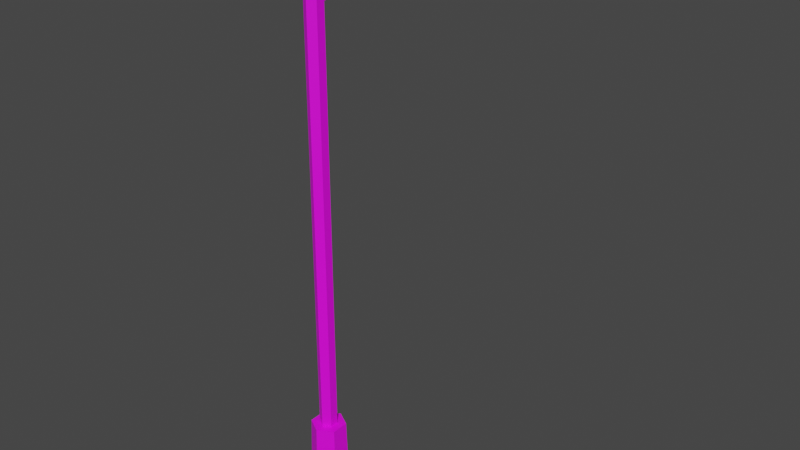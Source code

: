 # Source: StreetLamp.blend  (saved by Blender 2.82.7; exported with 4.5.12 LTS)
import bpy
from mathutils import Matrix  # noqa: F401  (used for matrix-valued properties, if any)

bpy.ops.wm.read_factory_settings(use_empty=True)
scene = bpy.context.scene
scene.name = 'Scene'

# ---- images (referenced by path relative to the original .blend; pixels are not part of the script)
import os
ASSET_DIR = os.environ.get("B2B_ASSET_DIR", "")  # directory of the original .blend (textures are referenced by path, not embedded)
HERE = os.path.dirname(os.path.abspath(__file__))  # packed textures are extracted next to this script under _unpacked/

def load_image(name, relpath, width, height, colorspace="sRGB"):
    """Load a texture the original file referenced (path relative to the .blend, or extracted next to this script)."""
    p = next((c for c in (os.path.join(HERE, relpath), os.path.join(ASSET_DIR, relpath)) if relpath and os.path.exists(c)), "")
    if p:
        img = bpy.data.images.load(p, check_existing=True)
        img.name = name
    else:  # same state as the original file: an image datablock whose file is absent (Cycles renders it pink)
        img = bpy.data.images.new(name, width, height)
        img.source = "FILE"
        img.filepath = "//" + (relpath or name)
    img.colorspace_settings.name = colorspace
    return img
img_streetlamp_texture_png = load_image('StreetLamp_Texture.png', 'StreetLamp_Texture.png', 1024, 1024, 'sRGB')

# ---- materials (node trees are filled in below, after node groups)
mat_streetlamp = bpy.data.materials.new('StreetLamp')
mat_streetlamp.use_transparent_shadow = False

# ---- material node trees
mat_streetlamp.use_nodes = True; mat_streetlamp.node_tree.nodes.clear()
_N = mat_streetlamp.node_tree.nodes; _L = mat_streetlamp.node_tree.links
n0 = _N.new('ShaderNodeOutputMaterial'); n0.name = 'Material Output'; n0.location = (300, 300)
n1 = _N.new('ShaderNodeBsdfPrincipled'); n1.name = 'Principled BSDF'; n1.location = (10, 300)
n1.distribution = 'GGX'
n1.subsurface_method = 'BURLEY'
n1.inputs[3].default_value = 1.45
n1.inputs[27].default_value = (0.0, 0.0, 0.0, 1.0)
n1.inputs[28].default_value = 1.0
n2 = _N.new('ShaderNodeTexImage'); n2.name = 'Image Texture'; n2.location = (-280, 280)
n2.image = img_streetlamp_texture_png
n2.interpolation = 'Closest'
_L.new(n1.outputs[0], n0.inputs[0])
_L.new(n2.outputs[0], n1.inputs[0])
n0.is_active_output = True

# ---- world
world_world = bpy.data.worlds.new('World'); scene.world = world_world
world_world.use_nodes = True; world_world.node_tree.nodes.clear()
_N = world_world.node_tree.nodes; _L = world_world.node_tree.links
n0 = _N.new('ShaderNodeOutputWorld'); n0.name = 'World Output'; n0.location = (300, 300)
n1 = _N.new('ShaderNodeBackground'); n1.name = 'Background'; n1.location = (10, 300)
n1.inputs[0].default_value = (0.05088, 0.05088, 0.05088, 1.0)
_L.new(n1.outputs[0], n0.inputs[0])
n0.is_active_output = True
world_world.color = (0.05088, 0.05088, 0.05088)
world_world.use_sun_shadow = False
world_world.sun_shadow_jitter_overblur = 0.0

# ---- meshes
me_cylinder = bpy.data.meshes.new('Cylinder')
me_cylinder.from_pydata([(-2.44e-10, 0.1192, 0.0), (-6.815e-10, 0.09888, 0.7585), (0.1032, 0.0596, 0.0), (0.08563, 0.04944, 0.7585), (0.1032, -0.0596, 0.0), (0.08563, -0.04944, 0.7585), (-1.067e-08, -0.1192, 0.0), (-9.326e-09, -0.09888, 0.7585), (-0.1032, -0.0596, 0.0), (-0.08563, -0.04944, 0.7585), (-0.1032, 0.0596, 0.0), (-0.08563, 0.04944, 0.7585), (0.0, 0.05, 0.7585), (0.0, 0.05, 3.498), (0.0433, 0.025, 0.7585), (0.0433, 0.025, 3.498), (0.0433, -0.025, 0.7585), (0.0433, -0.025, 3.498), (-4.371e-09, -0.05, 0.7585), (-4.371e-09, -0.05, 3.498), (-0.0433, -0.025, 0.7585), (-0.0433, -0.025, 3.498), (-0.0433, 0.025, 0.7585), (-0.0433, 0.025, 3.498), (0.0, 0.001806, 3.203), (-1.573e-07, 0.7764, 3.476), (-4.464e-11, 0.9836, 3.478), (-4.464e-11, -0.01324, 3.478), (0.03713, 0.9836, 3.457), (0.03713, -0.01324, 3.457), (0.03713, 0.9836, 3.414), (0.03713, -0.01324, 3.414), (-3.793e-09, 0.9836, 3.392), (-3.793e-09, -0.01324, 3.392), (-0.03713, 0.9836, 3.414), (-0.03713, -0.01324, 3.414), (-0.03713, 0.9836, 3.457), (-0.03713, -0.01324, 3.457), (0.03464, 0.7831, 3.457), (0.03464, 0.008454, 3.184), (0.03464, 0.7964, 3.419), (0.03464, 0.02175, 3.146), (-1.608e-07, 0.803, 3.4), (-3.497e-09, 0.0284, 3.127), (-0.03464, 0.7964, 3.419), (-0.03464, 0.02175, 3.146), (-0.03464, 0.7831, 3.457), (-0.03464, 0.008454, 3.184), (-0.1166, 0.896, 3.378), (-0.1046, 0.9201, 3.495), (-0.1166, 1.362, 3.378), (-0.1046, 1.338, 3.495), (0.1166, 0.896, 3.378), (0.1046, 0.9201, 3.495), (0.1166, 1.362, 3.378), (0.1046, 1.338, 3.495)], [], [(0, 1, 3, 2), (2, 3, 5, 4), (4, 5, 7, 6), (6, 7, 9, 8), (3, 1, 11, 9, 7, 5), (8, 9, 11, 10), (10, 11, 1, 0), (0, 2, 4, 6, 8, 10), (12, 13, 15, 14), (14, 15, 17, 16), (16, 17, 19, 18), (18, 19, 21, 20), (15, 13, 23, 21, 19, 17), (20, 21, 23, 22), (22, 23, 13, 12), (44, 45, 47, 46), (26, 27, 29, 28), (42, 43, 45, 44), (28, 29, 31, 30), (40, 41, 43, 42), (30, 31, 33, 32), (38, 39, 41, 40), (32, 33, 35, 34), (25, 24, 39, 38), (34, 35, 37, 36), (46, 47, 24, 25), (36, 37, 27, 26), (48, 49, 51, 50), (50, 51, 55, 54), (54, 55, 53, 52), (52, 53, 49, 48), (50, 54, 52, 48), (55, 51, 49, 53)])
_uv = me_cylinder.uv_layers.new(name='UVMap')
_uv.uv.foreach_set('vector', [0.4003, 0.5895, 0.3825, 0.8677, 0.2094, 0.8677, 0.1916, 0.5895, 0.4615, 0.5895, 0.4437, 0.8677, 0.2706, 0.8677, 0.2528, 0.5895, 0.5227, 0.5895, 0.5049, 0.8677, 0.3318, 0.8677, 0.314, 0.5895, 0.4003, 0.5895, 0.3825, 0.8677, 0.2094, 0.8677, 0.1916, 0.5895, 0.06889, 0.6991, 0.06889, 0.6629, 0.2188, 0.6448, 0.3686, 0.6629, 0.3686, 0.6991, 0.2188, 0.7173, 0.4615, 0.5895, 0.4437, 0.8677, 0.2706, 0.8677, 0.2528, 0.5895, 0.5227, 0.5895, 0.5049, 0.8677, 0.3318, 0.8677, 0.314, 0.5895, 0.75, 0.49, 0.9578, 0.37, 0.9578, 0.13, 0.75, 0.01, 0.5422, 0.13, 0.5422, 0.37, 0.04826, 1.0, 0.04825, 2.952e-05, 0.1354, 2.952e-05, 0.1354, 1.0, 0.007442, 1.0, 0.007435, 2.952e-05, 0.0946, 2.952e-05, 0.0946, 1.0, 0.08908, 1.0, 0.08907, 2.952e-05, 0.1762, 2.952e-05, 0.1762, 1.0, 0.007442, 1.0, 0.007435, 2.952e-05, 0.0946, 2.952e-05, 0.0946, 1.0, 0.2242, 0.6891, 0.3007, 0.6799, 0.3772, 0.6891, 0.3772, 0.7077, 0.3007, 0.7169, 0.2242, 0.7077, 0.1354, 1.0, 0.1354, 2.952e-05, 0.04825, 2.952e-05, 0.04826, 1.0, 0.1762, 1.0, 0.1762, 2.952e-05, 0.08907, 2.952e-05, 0.08908, 1.0, 0.1268, 0.3009, 0.1268, 1.451e-05, 0.05685, 1.451e-05, 0.05685, 0.3009, 0.09513, 0.3654, 0.09513, 1.657e-05, 0.1702, 1.656e-05, 0.1702, 0.3654, 0.1676, 1.451e-05, 0.1676, 0.3009, 0.09767, 0.3009, 0.09766, 1.451e-05, 0.1294, 0.3654, 0.1294, 1.657e-05, 0.05431, 1.656e-05, 0.05431, 0.3654, 0.01603, 0.3009, 0.01603, 1.451e-05, 0.08601, 1.451e-05, 0.08601, 0.3009, 0.01349, 0.3654, 0.0135, 1.657e-05, 0.08855, 1.656e-05, 0.08855, 0.3654, 0.05685, 0.3009, 0.05685, 1.451e-05, 0.1268, 1.451e-05, 0.1268, 0.3009, 0.09513, 0.3654, 0.09513, 1.657e-05, 0.1702, 1.656e-05, 0.1702, 0.3654, 0.09766, 0.3009, 0.09767, 1.455e-05, 0.1676, 1.451e-05, 0.1676, 0.3009, 0.05431, 0.3654, 0.05431, 1.656e-05, 0.1294, 1.657e-05, 0.1294, 0.3654, 0.08601, 1.451e-05, 0.08601, 0.3009, 0.01603, 0.3009, 0.01603, 1.459e-05, 0.01349, 0.3654, 0.0135, 1.657e-05, 0.08855, 1.656e-05, 0.08855, 0.3654, 0.1841, 0.8695, 0.2261, 0.9125, 0.9576, 0.9125, 0.9996, 0.8695, 0.7959, 0.8692, 0.7748, 0.9129, 0.4088, 0.9129, 0.3878, 0.8692, 0.1841, 0.8695, 0.2261, 0.9125, 0.9576, 0.9125, 0.9996, 0.8695, 0.3878, 0.8692, 0.4088, 0.9129, 0.7748, 0.9129, 0.7959, 0.8692, 0.1842, 0.9999, 0.1842, 0.9146, 0.9995, 0.9146, 0.9995, 0.9999, 0.9575, 0.919, 0.9575, 0.9956, 0.2262, 0.9956, 0.2262, 0.919])
me_cylinder.materials.append(mat_streetlamp)
me_cylinder.use_remesh_fix_poles = True
me_cylinder.use_remesh_preserve_attributes = False
me_cylinder.use_mirror_vertex_groups = False
me_cylinder.update()

# ---- objects
ob_streetlamp = bpy.data.objects.new('StreetLamp', me_cylinder)

# ---- transforms, parenting, visibility, modifiers, constraints
ob_streetlamp.location = (0.0, 0.0, 0.0)
ob_streetlamp.lineart.crease_threshold = 0.0

# ---- collection membership
scene.collection.objects.link(ob_streetlamp)

# ---- scene / render settings (as saved in the file)
scene.frame_start = 1; scene.frame_end = 250; scene.frame_set(1)
scene.render.engine = 'BLENDER_EEVEE_NEXT'
scene.cycles.use_denoising = False
scene.cycles.samples = 128
scene.cycles.sampling_pattern = 'TABULATED_SOBOL'
scene.cycles.use_adaptive_sampling = False
scene.cycles.use_light_tree = False
scene.view_settings.view_transform = 'Filmic'
bpy.context.view_layer.update()

# ---- added for rendering (the .blend has no active camera and no usable light): camera, sun
cam_auto = bpy.data.cameras.new('AutoCamera')
cam_auto.lens = 50.0
cam_auto.sensor_width = 36.0
cam_auto.clip_end = 1000.0
ob_auto_camera = bpy.data.objects.new('AutoCamera', cam_auto)
scene.collection.objects.link(ob_auto_camera)
ob_auto_camera.location = (3.52107, -3.60368, 4.56566)
ob_auto_camera.rotation_euler = (1.09748, -7.21219e-08, 0.694738)
scene.camera = ob_auto_camera
light_auto_sun = bpy.data.lights.new('AutoSun', 'SUN')
light_auto_sun.energy = 3.0
light_auto_sun.angle = 0.0523599
ob_auto_sun = bpy.data.objects.new('AutoSun', light_auto_sun)
scene.collection.objects.link(ob_auto_sun)
ob_auto_sun.rotation_euler = (0.872665, 0.174533, 0.523599)
bpy.context.view_layer.update()
